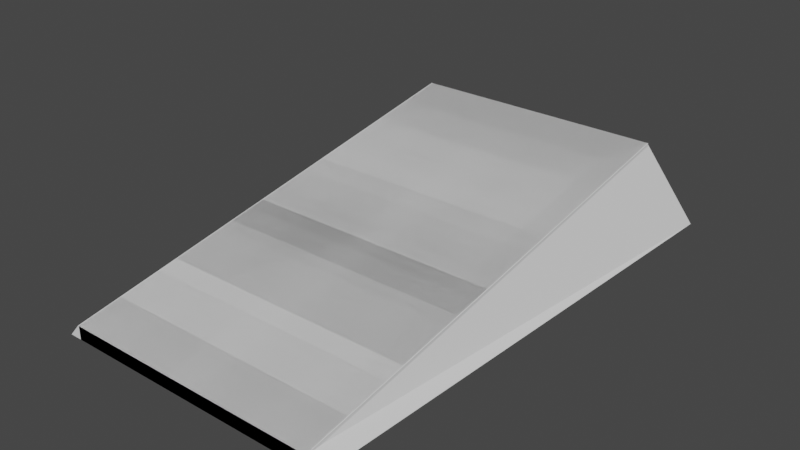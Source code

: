 # Source: Basic_Ramp.blend  (saved by Blender 3.6.11; exported with 4.5.12 LTS)
import bpy
from mathutils import Matrix  # noqa: F401  (used for matrix-valued properties, if any)

bpy.ops.wm.read_factory_settings(use_empty=True)
scene = bpy.context.scene
scene.name = 'Scene'

# ---- collections
col_collection = bpy.data.collections.new('Collection'); scene.collection.children.link(col_collection)

# ---- world
world_world = bpy.data.worlds.new('World'); scene.world = world_world
world_world.use_nodes = True; world_world.node_tree.nodes.clear()
_N = world_world.node_tree.nodes; _L = world_world.node_tree.links
n0 = _N.new('ShaderNodeOutputWorld'); n0.name = 'World Output'; n0.location = (300, 300)
n1 = _N.new('ShaderNodeBackground'); n1.name = 'Background'; n1.location = (10, 300)
n1.inputs[0].default_value = (0.05088, 0.05088, 0.05088, 1.0)
_L.new(n1.outputs[0], n0.inputs[0])
n0.is_active_output = True
world_world.color = (0.05088, 0.05088, 0.05088)
world_world.use_sun_shadow = False
world_world.sun_shadow_jitter_overblur = 0.0

# ---- meshes
me_cube_001 = bpy.data.meshes.new('Cube.001')
me_cube_001.from_pydata([(-1.936, -3.177, -0.1814), (-1.777, -3.177, -0.0006852), (-2.216, 3.848, -0.1814), (-1.777, 3.18, 1.103), (1.911, -3.177, -0.1814), (1.751, -3.177, -0.0006852), (2.19, 3.848, -0.1814), (1.751, 3.18, 1.103)], [], [(0, 1, 3, 2), (2, 3, 7, 6), (6, 7, 5, 4), (4, 5, 1, 0), (2, 6, 4, 0), (7, 3, 1, 5)])
_uv = me_cube_001.uv_layers.new(name='UVMap')
_uv.uv.foreach_set('vector', [0.375, 0.0, 0.625, 0.0, 0.625, 0.25, 0.375, 0.25, 0.375, 0.25, 0.625, 0.25, 0.625, 0.5, 0.375, 0.5, 0.375, 0.5, 0.625, 0.5, 0.625, 0.75, 0.375, 0.75, 0.375, 0.75, 0.625, 0.75, 0.625, 1.0, 0.375, 1.0, 0.125, 0.5, 0.375, 0.5, 0.375, 0.75, 0.125, 0.75, 0.625, 0.5, 0.875, 0.5, 0.875, 0.75, 0.625, 0.75])
me_cube_001.update()
me_cube_002 = bpy.data.meshes.new('Cube.002')
me_cube_002.from_pydata([(-1.764, -3.177, -0.1814), (-1.764, -3.177, -0.0006852), (-1.764, 3.18, -0.1814), (-1.764, 3.18, 1.103), (1.764, -3.177, -0.1814), (1.764, -3.177, -0.0006852), (1.764, 3.18, -0.1814), (1.764, 3.18, 1.103)], [], [(0, 1, 3, 2), (2, 3, 7, 6), (6, 7, 5, 4), (4, 5, 1, 0), (2, 6, 4, 0), (7, 3, 1, 5)])
_uv = me_cube_002.uv_layers.new(name='UVMap')
_uv.uv.foreach_set('vector', [0.375, 0.0, 0.625, 0.0, 0.625, 0.25, 0.375, 0.25, 0.375, 0.25, 0.625, 0.25, 0.625, 0.5, 0.375, 0.5, 0.375, 0.5, 0.625, 0.5, 0.625, 0.75, 0.375, 0.75, 0.375, 0.75, 0.625, 0.75, 0.625, 1.0, 0.375, 1.0, 0.125, 0.5, 0.375, 0.5, 0.375, 0.75, 0.125, 0.75, 0.625, 0.5, 0.875, 0.5, 0.875, 0.75, 0.625, 0.75])
me_cube_002.update()

# ---- objects
ob_ramp = bpy.data.objects.new('Ramp', me_cube_001)
ob_rampcollider = bpy.data.objects.new('RampCollider', me_cube_002)

# ---- transforms, parenting, visibility, modifiers, constraints
ob_ramp.location = (0.0, 0.0, 0.0)
ob_rampcollider.location = (0.0, 0.0, 0.0)

# ---- collection membership
col_collection.objects.link(ob_ramp)
col_collection.objects.link(ob_rampcollider)

# ---- scene / render settings (as saved in the file)
scene.frame_start = 1; scene.frame_end = 250; scene.frame_set(1)
scene.render.engine = 'BLENDER_EEVEE_NEXT'
scene.cycles.sampling_pattern = 'TABULATED_SOBOL'
scene.view_settings.view_transform = 'Filmic'
bpy.context.view_layer.update()

# ---- added for rendering (the .blend has no active camera and no usable light): camera, sun
cam_auto = bpy.data.cameras.new('AutoCamera')
cam_auto.lens = 50.0
cam_auto.sensor_width = 36.0
cam_auto.clip_end = 1000.0
ob_auto_camera = bpy.data.objects.new('AutoCamera', cam_auto)
scene.collection.objects.link(ob_auto_camera)
ob_auto_camera.location = (7.75145, -8.98109, 6.67207)
ob_auto_camera.rotation_euler = (1.09748, -7.21219e-08, 0.694738)
scene.camera = ob_auto_camera
light_auto_sun = bpy.data.lights.new('AutoSun', 'SUN')
light_auto_sun.energy = 3.0
light_auto_sun.angle = 0.0523599
ob_auto_sun = bpy.data.objects.new('AutoSun', light_auto_sun)
scene.collection.objects.link(ob_auto_sun)
ob_auto_sun.rotation_euler = (0.872665, 0.174533, 0.523599)
bpy.context.view_layer.update()
